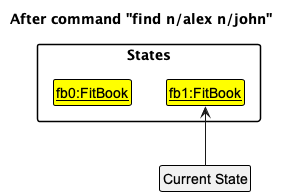

The diagram above was rendered by PlantUML. Its source (embedded in the PNG):
@startuml
!include style.puml

skinparam ClassFontColor #000000
skinparam ClassBorderColor #000000

title After command "find n/alex n/john"

package States {
    class State1 as "__fb0:FitBook__" #FFFF00
    class State2 as "__fb1:FitBook__" #FFFF00
}

State1 -[hidden]right-> State2

class Pointer as "Current State"
Pointer -up-> State2
@enduml